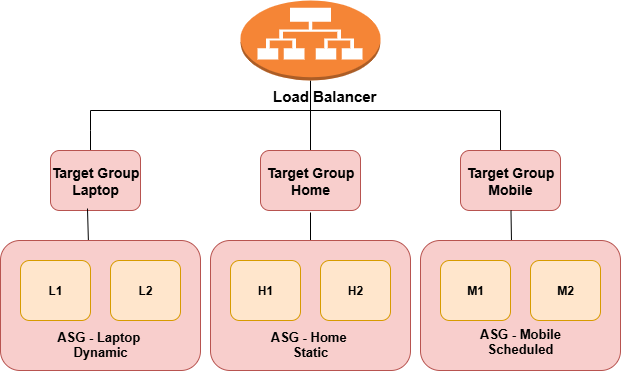

The diagram above was exported from draw.io. Its source (the exported page's mxGraphModel, read from the mxfile embedded in the PNG):
<mxGraphModel dx="872" dy="465" grid="1" gridSize="10" guides="1" tooltips="1" connect="1" arrows="1" fold="1" page="1" pageScale="1" pageWidth="850" pageHeight="1100" math="0" shadow="0">
  <root>
    <mxCell id="0" />
    <mxCell id="1" parent="0" />
    <mxCell id="LgS_bENpfnh4rv5C5ODy-6" value="" style="endArrow=none;html=1;rounded=0;" parent="1" edge="1">
      <mxGeometry width="50" height="50" relative="1" as="geometry">
        <mxPoint x="230" y="220" as="sourcePoint" />
        <mxPoint x="640" y="220" as="targetPoint" />
      </mxGeometry>
    </mxCell>
    <mxCell id="LgS_bENpfnh4rv5C5ODy-9" value="" style="endArrow=none;html=1;rounded=0;exitX=0.5;exitY=0;exitDx=0;exitDy=0;entryX=0.5;entryY=1;entryDx=0;entryDy=0;" parent="1" edge="1">
      <mxGeometry width="50" height="50" relative="1" as="geometry">
        <mxPoint x="450" y="260" as="sourcePoint" />
        <mxPoint x="450" y="190" as="targetPoint" />
      </mxGeometry>
    </mxCell>
    <mxCell id="LgS_bENpfnh4rv5C5ODy-10" value="" style="endArrow=none;html=1;rounded=0;" parent="1" edge="1">
      <mxGeometry width="50" height="50" relative="1" as="geometry">
        <mxPoint x="230" y="260" as="sourcePoint" />
        <mxPoint x="230" y="220" as="targetPoint" />
        <Array as="points">
          <mxPoint x="230" y="240" />
        </Array>
      </mxGeometry>
    </mxCell>
    <mxCell id="LgS_bENpfnh4rv5C5ODy-11" value="" style="endArrow=none;html=1;rounded=0;" parent="1" edge="1">
      <mxGeometry width="50" height="50" relative="1" as="geometry">
        <mxPoint x="640" y="260" as="sourcePoint" />
        <mxPoint x="640" y="220" as="targetPoint" />
      </mxGeometry>
    </mxCell>
    <mxCell id="LgS_bENpfnh4rv5C5ODy-15" value="&lt;b&gt;&lt;font style=&quot;font-size: 14px;&quot;&gt;Target Group Laptop&lt;/font&gt;&lt;/b&gt;" style="rounded=1;whiteSpace=wrap;html=1;fillColor=#f8cecc;strokeColor=#b85450;" parent="1" vertex="1">
      <mxGeometry x="190" y="260" width="90" height="60" as="geometry" />
    </mxCell>
    <mxCell id="LgS_bENpfnh4rv5C5ODy-16" value="&lt;font style=&quot;font-size: 14px;&quot;&gt;&lt;b style=&quot;&quot;&gt;&amp;nbsp;Target Group&amp;nbsp;&lt;/b&gt;&lt;/font&gt;&lt;div&gt;&lt;b style=&quot;&quot;&gt;&lt;font style=&quot;font-size: 14px;&quot;&gt;Home&lt;/font&gt;&lt;/b&gt;&lt;/div&gt;" style="rounded=1;whiteSpace=wrap;html=1;fillColor=#f8cecc;strokeColor=#b85450;" parent="1" vertex="1">
      <mxGeometry x="400" y="260" width="100" height="60" as="geometry" />
    </mxCell>
    <mxCell id="LgS_bENpfnh4rv5C5ODy-17" value="&lt;b&gt;&lt;font style=&quot;font-size: 14px;&quot;&gt;Target Group&lt;/font&gt;&lt;/b&gt;&lt;div&gt;&lt;span style=&quot;font-size: 14px;&quot;&gt;&lt;b&gt;Mobile&lt;/b&gt;&lt;/span&gt;&lt;/div&gt;" style="rounded=1;whiteSpace=wrap;html=1;fillColor=#f8cecc;strokeColor=#b85450;" parent="1" vertex="1">
      <mxGeometry x="600" y="260" width="100" height="60" as="geometry" />
    </mxCell>
    <mxCell id="LgS_bENpfnh4rv5C5ODy-19" value="" style="endArrow=none;html=1;rounded=0;exitX=0.44;exitY=0.031;exitDx=0;exitDy=0;exitPerimeter=0;entryX=0.411;entryY=0.967;entryDx=0;entryDy=0;entryPerimeter=0;" parent="1" source="LgS_bENpfnh4rv5C5ODy-22" edge="1" target="LgS_bENpfnh4rv5C5ODy-15">
      <mxGeometry width="50" height="50" relative="1" as="geometry">
        <mxPoint x="230" y="360" as="sourcePoint" />
        <mxPoint x="234" y="322" as="targetPoint" />
      </mxGeometry>
    </mxCell>
    <mxCell id="LgS_bENpfnh4rv5C5ODy-20" value="" style="endArrow=none;html=1;rounded=0;" parent="1" edge="1">
      <mxGeometry width="50" height="50" relative="1" as="geometry">
        <mxPoint x="450" y="350" as="sourcePoint" />
        <mxPoint x="450" y="322" as="targetPoint" />
      </mxGeometry>
    </mxCell>
    <mxCell id="LgS_bENpfnh4rv5C5ODy-21" value="" style="endArrow=none;html=1;rounded=0;exitX=0.455;exitY=0.015;exitDx=0;exitDy=0;exitPerimeter=0;" parent="1" target="LgS_bENpfnh4rv5C5ODy-17" edge="1" source="LgS_bENpfnh4rv5C5ODy-24">
      <mxGeometry width="50" height="50" relative="1" as="geometry">
        <mxPoint x="645" y="360" as="sourcePoint" />
        <mxPoint x="450" y="240" as="targetPoint" />
      </mxGeometry>
    </mxCell>
    <mxCell id="LgS_bENpfnh4rv5C5ODy-22" value="&lt;div&gt;&lt;b&gt;&lt;font style=&quot;font-size: 13px;&quot;&gt;&lt;br&gt;&lt;/font&gt;&lt;/b&gt;&lt;/div&gt;&lt;div&gt;&lt;b&gt;&lt;font style=&quot;font-size: 13px;&quot;&gt;&lt;br&gt;&lt;/font&gt;&lt;/b&gt;&lt;/div&gt;&lt;div&gt;&lt;b&gt;&lt;font style=&quot;font-size: 13px;&quot;&gt;&lt;br&gt;&lt;/font&gt;&lt;/b&gt;&lt;/div&gt;&lt;div&gt;&lt;b&gt;&lt;font style=&quot;font-size: 13px;&quot;&gt;&lt;br&gt;&lt;/font&gt;&lt;/b&gt;&lt;/div&gt;&lt;div&gt;&lt;b&gt;&lt;font style=&quot;font-size: 13px;&quot;&gt;&lt;br&gt;&lt;/font&gt;&lt;/b&gt;&lt;/div&gt;&lt;div&gt;&lt;b&gt;&lt;font style=&quot;font-size: 13px;&quot;&gt;ASG - Laptop&amp;nbsp;&lt;/font&gt;&lt;/b&gt;&lt;/div&gt;&lt;div&gt;&lt;b&gt;&lt;font style=&quot;font-size: 13px;&quot;&gt;Dynamic&lt;/font&gt;&lt;/b&gt;&lt;/div&gt;" style="rounded=1;whiteSpace=wrap;html=1;fillColor=#f8cecc;strokeColor=#b85450;" parent="1" vertex="1">
      <mxGeometry x="140" y="350" width="200" height="130" as="geometry" />
    </mxCell>
    <mxCell id="LgS_bENpfnh4rv5C5ODy-23" value="&lt;div&gt;&lt;b&gt;&lt;font style=&quot;font-size: 13px;&quot;&gt;&lt;br&gt;&lt;/font&gt;&lt;/b&gt;&lt;/div&gt;&lt;div&gt;&lt;b&gt;&lt;font style=&quot;font-size: 13px;&quot;&gt;&lt;br&gt;&lt;/font&gt;&lt;/b&gt;&lt;/div&gt;&lt;div&gt;&lt;b&gt;&lt;font style=&quot;font-size: 13px;&quot;&gt;&lt;br&gt;&lt;/font&gt;&lt;/b&gt;&lt;/div&gt;&lt;div&gt;&lt;b&gt;&lt;font style=&quot;font-size: 13px;&quot;&gt;&lt;br&gt;&lt;/font&gt;&lt;/b&gt;&lt;/div&gt;&lt;div&gt;&lt;b&gt;&lt;font style=&quot;font-size: 13px;&quot;&gt;&lt;br&gt;&lt;/font&gt;&lt;/b&gt;&lt;/div&gt;&lt;div&gt;&lt;b&gt;&lt;font style=&quot;font-size: 13px;&quot;&gt;ASG - Home&amp;nbsp;&lt;/font&gt;&lt;/b&gt;&lt;/div&gt;&lt;div&gt;&lt;b&gt;&lt;font style=&quot;font-size: 13px;&quot;&gt;Static&lt;/font&gt;&lt;/b&gt;&lt;/div&gt;" style="rounded=1;whiteSpace=wrap;html=1;fillColor=#f8cecc;strokeColor=#b85450;" parent="1" vertex="1">
      <mxGeometry x="350" y="350" width="200" height="130" as="geometry" />
    </mxCell>
    <mxCell id="LgS_bENpfnh4rv5C5ODy-24" value="&lt;div&gt;&lt;br&gt;&lt;/div&gt;&lt;div&gt;&lt;br&gt;&lt;/div&gt;&lt;div&gt;&lt;br&gt;&lt;/div&gt;&lt;div&gt;&lt;br&gt;&lt;/div&gt;&lt;div&gt;&lt;br&gt;&lt;/div&gt;&lt;div&gt;&lt;b&gt;&lt;font style=&quot;font-size: 13px;&quot;&gt;ASG - Mobile&lt;/font&gt;&lt;/b&gt;&lt;/div&gt;&lt;div&gt;&lt;b&gt;&lt;font style=&quot;font-size: 13px;&quot;&gt;Scheduled&lt;/font&gt;&lt;/b&gt;&lt;/div&gt;" style="rounded=1;whiteSpace=wrap;html=1;fillColor=#f8cecc;strokeColor=#b85450;" parent="1" vertex="1">
      <mxGeometry x="560" y="350" width="200" height="130" as="geometry" />
    </mxCell>
    <mxCell id="LgS_bENpfnh4rv5C5ODy-26" value="&lt;b&gt;L1&lt;/b&gt;" style="rounded=1;whiteSpace=wrap;html=1;fillColor=#ffe6cc;strokeColor=#d79b00;" parent="1" vertex="1">
      <mxGeometry x="160" y="370" width="70" height="60" as="geometry" />
    </mxCell>
    <mxCell id="LgS_bENpfnh4rv5C5ODy-27" value="&lt;b&gt;L2&lt;/b&gt;" style="rounded=1;whiteSpace=wrap;html=1;fillColor=#ffe6cc;strokeColor=#d79b00;" parent="1" vertex="1">
      <mxGeometry x="250" y="370" width="70" height="60" as="geometry" />
    </mxCell>
    <mxCell id="LgS_bENpfnh4rv5C5ODy-28" value="&lt;b&gt;H1&lt;/b&gt;" style="rounded=1;whiteSpace=wrap;html=1;fillColor=#ffe6cc;strokeColor=#d79b00;" parent="1" vertex="1">
      <mxGeometry x="370" y="370" width="70" height="60" as="geometry" />
    </mxCell>
    <mxCell id="LgS_bENpfnh4rv5C5ODy-29" value="&lt;b&gt;H2&lt;/b&gt;" style="rounded=1;whiteSpace=wrap;html=1;fillColor=#ffe6cc;strokeColor=#d79b00;" parent="1" vertex="1">
      <mxGeometry x="460" y="370" width="70" height="60" as="geometry" />
    </mxCell>
    <mxCell id="LgS_bENpfnh4rv5C5ODy-30" value="&lt;b&gt;M1&lt;/b&gt;" style="rounded=1;whiteSpace=wrap;html=1;fillColor=#ffe6cc;strokeColor=#d79b00;" parent="1" vertex="1">
      <mxGeometry x="580" y="370" width="70" height="60" as="geometry" />
    </mxCell>
    <mxCell id="LgS_bENpfnh4rv5C5ODy-31" value="&lt;b&gt;M2&lt;/b&gt;" style="rounded=1;whiteSpace=wrap;html=1;fillColor=#ffe6cc;strokeColor=#d79b00;" parent="1" vertex="1">
      <mxGeometry x="670" y="370" width="70" height="60" as="geometry" />
    </mxCell>
    <mxCell id="LgS_bENpfnh4rv5C5ODy-44" value="" style="outlineConnect=0;dashed=0;verticalLabelPosition=bottom;verticalAlign=top;align=center;html=1;shape=mxgraph.aws3.application_load_balancer;fillColor=#F58536;gradientColor=none;" parent="1" vertex="1">
      <mxGeometry x="380" y="110" width="140" height="80" as="geometry" />
    </mxCell>
    <mxCell id="LgS_bENpfnh4rv5C5ODy-45" value="&lt;div style=&quot;text-align: justify;&quot;&gt;&lt;b style=&quot;background-color: transparent; color: light-dark(rgb(0, 0, 0), rgb(255, 255, 255));&quot;&gt;&lt;font style=&quot;font-size: 15px;&quot;&gt;&amp;nbsp; &amp;nbsp; &amp;nbsp; &amp;nbsp; &amp;nbsp; &amp;nbsp; &amp;nbsp; &amp;nbsp; &amp;nbsp; &amp;nbsp; &amp;nbsp;Load Balancer&lt;/font&gt;&lt;/b&gt;&lt;/div&gt;" style="text;html=1;align=center;verticalAlign=middle;resizable=0;points=[];autosize=1;strokeColor=none;fillColor=none;" parent="1" vertex="1">
      <mxGeometry x="315" y="190" width="210" height="30" as="geometry" />
    </mxCell>
  </root>
</mxGraphModel>